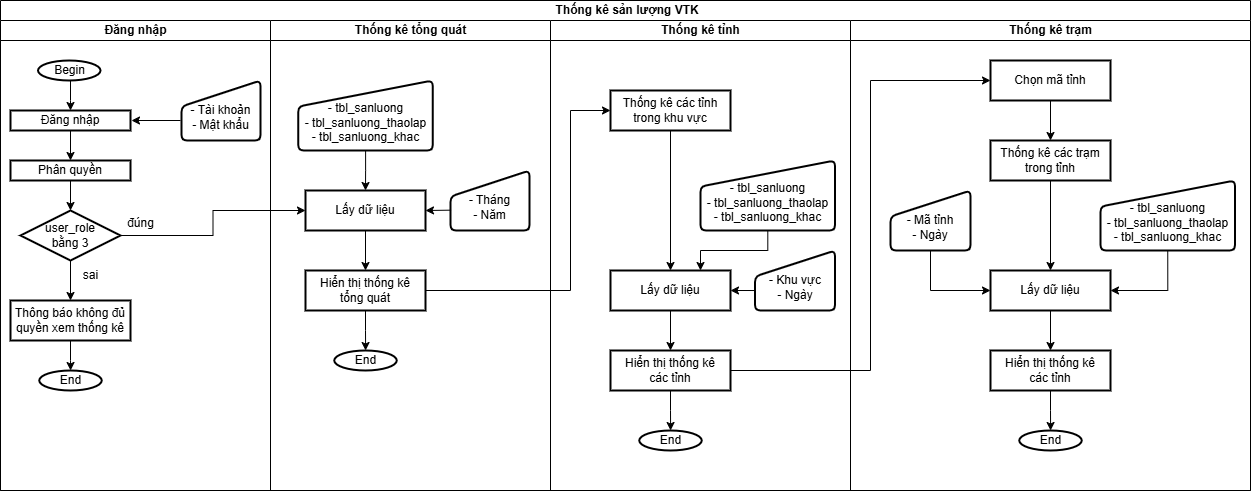

The diagram above was exported from draw.io. Its source (the exported page's mxGraphModel, read from the mxfile embedded in the PNG):
<mxGraphModel dx="1042" dy="543" grid="1" gridSize="10" guides="1" tooltips="1" connect="1" arrows="1" fold="1" page="1" pageScale="1" pageWidth="827" pageHeight="1169" math="0" shadow="0">
  <root>
    <mxCell id="0" />
    <mxCell id="1" parent="0" />
    <mxCell id="sdiyqZiNCDe77xEQcCmj-1" value="&amp;nbsp;Thống kê sản lượng VTK" style="swimlane;childLayout=stackLayout;resizeParent=1;resizeParentMax=0;startSize=20;html=1;" parent="1" vertex="1">
      <mxGeometry x="90.00000000000045" y="30" width="1250" height="490" as="geometry" />
    </mxCell>
    <mxCell id="sdiyqZiNCDe77xEQcCmj-2" value="Đăng nhập" style="swimlane;startSize=20;html=1;" parent="sdiyqZiNCDe77xEQcCmj-1" vertex="1">
      <mxGeometry y="20" width="270" height="470" as="geometry" />
    </mxCell>
    <mxCell id="sdiyqZiNCDe77xEQcCmj-5" value="" style="edgeStyle=orthogonalEdgeStyle;rounded=0;orthogonalLoop=1;jettySize=auto;html=1;" parent="sdiyqZiNCDe77xEQcCmj-2" source="sdiyqZiNCDe77xEQcCmj-6" target="sdiyqZiNCDe77xEQcCmj-8" edge="1">
      <mxGeometry relative="1" as="geometry">
        <Array as="points">
          <mxPoint x="70" y="80" />
          <mxPoint x="70" y="80" />
        </Array>
      </mxGeometry>
    </mxCell>
    <mxCell id="sdiyqZiNCDe77xEQcCmj-6" value="Begin" style="strokeWidth=2;html=1;shape=mxgraph.flowchart.start_1;whiteSpace=wrap;" parent="sdiyqZiNCDe77xEQcCmj-2" vertex="1">
      <mxGeometry x="37.5" y="40" width="62.5" height="20" as="geometry" />
    </mxCell>
    <mxCell id="sdiyqZiNCDe77xEQcCmj-7" value="" style="edgeStyle=orthogonalEdgeStyle;rounded=0;orthogonalLoop=1;jettySize=auto;html=1;" parent="sdiyqZiNCDe77xEQcCmj-2" source="sdiyqZiNCDe77xEQcCmj-8" target="sdiyqZiNCDe77xEQcCmj-9" edge="1">
      <mxGeometry relative="1" as="geometry" />
    </mxCell>
    <mxCell id="sdiyqZiNCDe77xEQcCmj-8" value="Đăng nhập" style="whiteSpace=wrap;html=1;strokeWidth=2;" parent="sdiyqZiNCDe77xEQcCmj-2" vertex="1">
      <mxGeometry x="10" y="90" width="120" height="20" as="geometry" />
    </mxCell>
    <mxCell id="QJH6If7coTSC4PBaST_x-2" value="" style="edgeStyle=orthogonalEdgeStyle;rounded=0;orthogonalLoop=1;jettySize=auto;html=1;" parent="sdiyqZiNCDe77xEQcCmj-2" source="sdiyqZiNCDe77xEQcCmj-9" target="QJH6If7coTSC4PBaST_x-1" edge="1">
      <mxGeometry relative="1" as="geometry" />
    </mxCell>
    <mxCell id="sdiyqZiNCDe77xEQcCmj-9" value="Phân quyền" style="whiteSpace=wrap;html=1;strokeWidth=2;" parent="sdiyqZiNCDe77xEQcCmj-2" vertex="1">
      <mxGeometry x="10" y="140" width="120" height="20" as="geometry" />
    </mxCell>
    <mxCell id="sdiyqZiNCDe77xEQcCmj-12" value="&lt;div&gt;&lt;br&gt;&lt;/div&gt;&lt;div&gt;- Tài khoản&lt;/div&gt;&lt;div&gt;- Mật khẩu&lt;/div&gt;" style="html=1;strokeWidth=2;shape=manualInput;whiteSpace=wrap;rounded=1;size=26;arcSize=11;" parent="sdiyqZiNCDe77xEQcCmj-2" vertex="1">
      <mxGeometry x="181" y="60" width="79" height="60" as="geometry" />
    </mxCell>
    <mxCell id="sdiyqZiNCDe77xEQcCmj-13" value="" style="endArrow=classic;html=1;rounded=0;" parent="sdiyqZiNCDe77xEQcCmj-2" edge="1">
      <mxGeometry width="50" height="50" relative="1" as="geometry">
        <mxPoint x="179.99999999999955" y="100" as="sourcePoint" />
        <mxPoint x="130.99999999999955" y="100" as="targetPoint" />
      </mxGeometry>
    </mxCell>
    <mxCell id="QJH6If7coTSC4PBaST_x-5" value="" style="edgeStyle=orthogonalEdgeStyle;rounded=0;orthogonalLoop=1;jettySize=auto;html=1;" parent="sdiyqZiNCDe77xEQcCmj-2" source="QJH6If7coTSC4PBaST_x-1" target="QJH6If7coTSC4PBaST_x-4" edge="1">
      <mxGeometry relative="1" as="geometry" />
    </mxCell>
    <mxCell id="QJH6If7coTSC4PBaST_x-1" value="user_role&lt;div&gt;bằng 3&lt;/div&gt;" style="rhombus;whiteSpace=wrap;html=1;strokeWidth=2;" parent="sdiyqZiNCDe77xEQcCmj-2" vertex="1">
      <mxGeometry x="20" y="190" width="100" height="50" as="geometry" />
    </mxCell>
    <mxCell id="QJH6If7coTSC4PBaST_x-8" value="" style="edgeStyle=orthogonalEdgeStyle;rounded=0;orthogonalLoop=1;jettySize=auto;html=1;" parent="sdiyqZiNCDe77xEQcCmj-2" source="QJH6If7coTSC4PBaST_x-4" target="QJH6If7coTSC4PBaST_x-7" edge="1">
      <mxGeometry relative="1" as="geometry" />
    </mxCell>
    <mxCell id="QJH6If7coTSC4PBaST_x-4" value="Thông báo không đủ quyền xem thống kê" style="whiteSpace=wrap;html=1;strokeWidth=2;" parent="sdiyqZiNCDe77xEQcCmj-2" vertex="1">
      <mxGeometry x="10" y="280" width="120" height="40" as="geometry" />
    </mxCell>
    <mxCell id="QJH6If7coTSC4PBaST_x-6" value="sai" style="text;html=1;align=center;verticalAlign=middle;resizable=0;points=[];autosize=1;strokeColor=none;fillColor=none;" parent="sdiyqZiNCDe77xEQcCmj-2" vertex="1">
      <mxGeometry x="69.99999999999955" y="240" width="40" height="30" as="geometry" />
    </mxCell>
    <mxCell id="QJH6If7coTSC4PBaST_x-7" value="End" style="strokeWidth=2;html=1;shape=mxgraph.flowchart.start_1;whiteSpace=wrap;" parent="sdiyqZiNCDe77xEQcCmj-2" vertex="1">
      <mxGeometry x="38.75" y="350" width="62.5" height="20" as="geometry" />
    </mxCell>
    <mxCell id="sdiyqZiNCDe77xEQcCmj-11" value="" style="edgeStyle=orthogonalEdgeStyle;rounded=0;orthogonalLoop=1;jettySize=auto;html=1;" parent="sdiyqZiNCDe77xEQcCmj-1" source="QJH6If7coTSC4PBaST_x-1" target="sdiyqZiNCDe77xEQcCmj-10" edge="1">
      <mxGeometry relative="1" as="geometry" />
    </mxCell>
    <mxCell id="sdiyqZiNCDe77xEQcCmj-3" value="Thống kê tổng quát" style="swimlane;startSize=20;html=1;" parent="sdiyqZiNCDe77xEQcCmj-1" vertex="1">
      <mxGeometry x="270" y="20" width="280" height="470" as="geometry" />
    </mxCell>
    <mxCell id="S6K700AKQdSfXpzC05Ed-47" value="" style="edgeStyle=orthogonalEdgeStyle;rounded=0;orthogonalLoop=1;jettySize=auto;html=1;" parent="sdiyqZiNCDe77xEQcCmj-3" source="sdiyqZiNCDe77xEQcCmj-10" target="S6K700AKQdSfXpzC05Ed-46" edge="1">
      <mxGeometry relative="1" as="geometry" />
    </mxCell>
    <mxCell id="sdiyqZiNCDe77xEQcCmj-10" value="&lt;div&gt;Lấy dữ liệu&lt;/div&gt;" style="whiteSpace=wrap;html=1;strokeWidth=2;" parent="sdiyqZiNCDe77xEQcCmj-3" vertex="1">
      <mxGeometry x="35" y="170" width="120" height="40" as="geometry" />
    </mxCell>
    <mxCell id="sdiyqZiNCDe77xEQcCmj-32" value="&lt;div&gt;&lt;br&gt;&lt;/div&gt;&lt;div&gt;- Tháng&lt;/div&gt;&lt;div&gt;- Năm&lt;/div&gt;" style="html=1;strokeWidth=2;shape=manualInput;whiteSpace=wrap;rounded=1;size=26;arcSize=11;" parent="sdiyqZiNCDe77xEQcCmj-3" vertex="1">
      <mxGeometry x="180" y="150" width="79" height="60" as="geometry" />
    </mxCell>
    <mxCell id="sdiyqZiNCDe77xEQcCmj-33" value="" style="endArrow=classic;html=1;rounded=0;entryX=1;entryY=0.5;entryDx=0;entryDy=0;exitX=0.007;exitY=0.661;exitDx=0;exitDy=0;exitPerimeter=0;" parent="sdiyqZiNCDe77xEQcCmj-3" source="sdiyqZiNCDe77xEQcCmj-32" target="sdiyqZiNCDe77xEQcCmj-10" edge="1">
      <mxGeometry width="50" height="50" relative="1" as="geometry">
        <mxPoint x="178.99999999999955" y="250" as="sourcePoint" />
        <mxPoint x="169.99999999999955" y="260" as="targetPoint" />
      </mxGeometry>
    </mxCell>
    <mxCell id="sdiyqZiNCDe77xEQcCmj-57" value="End" style="strokeWidth=2;html=1;shape=mxgraph.flowchart.start_1;whiteSpace=wrap;" parent="sdiyqZiNCDe77xEQcCmj-3" vertex="1">
      <mxGeometry x="63.75" y="330" width="62.5" height="20" as="geometry" />
    </mxCell>
    <mxCell id="S6K700AKQdSfXpzC05Ed-45" value="" style="edgeStyle=orthogonalEdgeStyle;rounded=0;orthogonalLoop=1;jettySize=auto;html=1;" parent="sdiyqZiNCDe77xEQcCmj-3" source="S6K700AKQdSfXpzC05Ed-44" target="sdiyqZiNCDe77xEQcCmj-10" edge="1">
      <mxGeometry relative="1" as="geometry" />
    </mxCell>
    <mxCell id="S6K700AKQdSfXpzC05Ed-44" value="&lt;div&gt;&lt;br&gt;&lt;/div&gt;- tbl_sanluong&lt;div&gt;- tbl_sanluong_thaolap&lt;/div&gt;&lt;div&gt;- tbl_sanluong_khac&lt;/div&gt;" style="html=1;strokeWidth=2;shape=manualInput;whiteSpace=wrap;rounded=1;size=26;arcSize=11;" parent="sdiyqZiNCDe77xEQcCmj-3" vertex="1">
      <mxGeometry x="27.75" y="60" width="134.5" height="70" as="geometry" />
    </mxCell>
    <mxCell id="S6K700AKQdSfXpzC05Ed-51" value="" style="edgeStyle=orthogonalEdgeStyle;rounded=0;orthogonalLoop=1;jettySize=auto;html=1;" parent="sdiyqZiNCDe77xEQcCmj-3" source="S6K700AKQdSfXpzC05Ed-46" target="sdiyqZiNCDe77xEQcCmj-57" edge="1">
      <mxGeometry relative="1" as="geometry" />
    </mxCell>
    <mxCell id="S6K700AKQdSfXpzC05Ed-46" value="Hiển thị thống kê&lt;div&gt;tổng quát&lt;/div&gt;" style="whiteSpace=wrap;html=1;strokeWidth=2;" parent="sdiyqZiNCDe77xEQcCmj-3" vertex="1">
      <mxGeometry x="35" y="250" width="120" height="40" as="geometry" />
    </mxCell>
    <mxCell id="S6K700AKQdSfXpzC05Ed-52" style="edgeStyle=orthogonalEdgeStyle;rounded=0;orthogonalLoop=1;jettySize=auto;html=1;entryX=0;entryY=0.5;entryDx=0;entryDy=0;" parent="sdiyqZiNCDe77xEQcCmj-1" source="S6K700AKQdSfXpzC05Ed-46" target="S6K700AKQdSfXpzC05Ed-4" edge="1">
      <mxGeometry relative="1" as="geometry">
        <mxPoint x="559.9999999999995" y="110" as="targetPoint" />
        <Array as="points">
          <mxPoint x="570" y="290" />
          <mxPoint x="570" y="110" />
        </Array>
      </mxGeometry>
    </mxCell>
    <mxCell id="S6K700AKQdSfXpzC05Ed-75" style="edgeStyle=orthogonalEdgeStyle;rounded=0;orthogonalLoop=1;jettySize=auto;html=1;entryX=0;entryY=0.5;entryDx=0;entryDy=0;" parent="sdiyqZiNCDe77xEQcCmj-1" source="S6K700AKQdSfXpzC05Ed-58" target="S6K700AKQdSfXpzC05Ed-65" edge="1">
      <mxGeometry relative="1" as="geometry">
        <Array as="points">
          <mxPoint x="870" y="370" />
          <mxPoint x="870" y="80" />
        </Array>
      </mxGeometry>
    </mxCell>
    <mxCell id="S6K700AKQdSfXpzC05Ed-2" value="Thống kê tỉnh" style="swimlane;startSize=20;html=1;" parent="sdiyqZiNCDe77xEQcCmj-1" vertex="1">
      <mxGeometry x="550" y="20" width="300" height="470" as="geometry" />
    </mxCell>
    <mxCell id="S6K700AKQdSfXpzC05Ed-3" value="" style="edgeStyle=orthogonalEdgeStyle;rounded=0;orthogonalLoop=1;jettySize=auto;html=1;entryX=0.5;entryY=0;entryDx=0;entryDy=0;" parent="S6K700AKQdSfXpzC05Ed-2" source="S6K700AKQdSfXpzC05Ed-4" target="S6K700AKQdSfXpzC05Ed-54" edge="1">
      <mxGeometry relative="1" as="geometry">
        <mxPoint x="94.99999999999955" y="250" as="targetPoint" />
      </mxGeometry>
    </mxCell>
    <mxCell id="S6K700AKQdSfXpzC05Ed-4" value="&lt;div&gt;Thống kê các tỉnh&lt;/div&gt;&lt;div&gt;trong khu vực&lt;/div&gt;" style="whiteSpace=wrap;html=1;strokeWidth=2;" parent="S6K700AKQdSfXpzC05Ed-2" vertex="1">
      <mxGeometry x="60" y="70" width="120" height="40" as="geometry" />
    </mxCell>
    <mxCell id="S6K700AKQdSfXpzC05Ed-57" value="" style="edgeStyle=orthogonalEdgeStyle;rounded=0;orthogonalLoop=1;jettySize=auto;html=1;exitX=0.006;exitY=0.667;exitDx=0;exitDy=0;exitPerimeter=0;" parent="S6K700AKQdSfXpzC05Ed-2" source="S6K700AKQdSfXpzC05Ed-9" target="S6K700AKQdSfXpzC05Ed-54" edge="1">
      <mxGeometry relative="1" as="geometry" />
    </mxCell>
    <mxCell id="S6K700AKQdSfXpzC05Ed-9" value="&lt;div&gt;&lt;br&gt;&lt;/div&gt;- Khu vực&lt;div&gt;- Ngày&lt;/div&gt;" style="html=1;strokeWidth=2;shape=manualInput;whiteSpace=wrap;rounded=1;size=26;arcSize=11;" parent="S6K700AKQdSfXpzC05Ed-2" vertex="1">
      <mxGeometry x="204.49999999999955" y="230" width="80" height="60" as="geometry" />
    </mxCell>
    <mxCell id="S6K700AKQdSfXpzC05Ed-17" value="End" style="strokeWidth=2;html=1;shape=mxgraph.flowchart.start_1;whiteSpace=wrap;" parent="S6K700AKQdSfXpzC05Ed-2" vertex="1">
      <mxGeometry x="88.75" y="410" width="62.5" height="20" as="geometry" />
    </mxCell>
    <mxCell id="S6K700AKQdSfXpzC05Ed-62" style="edgeStyle=orthogonalEdgeStyle;rounded=0;orthogonalLoop=1;jettySize=auto;html=1;entryX=0.75;entryY=0;entryDx=0;entryDy=0;" parent="S6K700AKQdSfXpzC05Ed-2" source="S6K700AKQdSfXpzC05Ed-53" target="S6K700AKQdSfXpzC05Ed-54" edge="1">
      <mxGeometry relative="1" as="geometry" />
    </mxCell>
    <mxCell id="S6K700AKQdSfXpzC05Ed-53" value="&lt;div&gt;&lt;br&gt;&lt;/div&gt;- tbl_sanluong&lt;div&gt;- tbl_sanluong_thaolap&lt;/div&gt;&lt;div&gt;- tbl_sanluong_khac&lt;/div&gt;" style="html=1;strokeWidth=2;shape=manualInput;whiteSpace=wrap;rounded=1;size=26;arcSize=11;" parent="S6K700AKQdSfXpzC05Ed-2" vertex="1">
      <mxGeometry x="150" y="140" width="134.5" height="70" as="geometry" />
    </mxCell>
    <mxCell id="S6K700AKQdSfXpzC05Ed-59" value="" style="edgeStyle=orthogonalEdgeStyle;rounded=0;orthogonalLoop=1;jettySize=auto;html=1;" parent="S6K700AKQdSfXpzC05Ed-2" source="S6K700AKQdSfXpzC05Ed-54" target="S6K700AKQdSfXpzC05Ed-58" edge="1">
      <mxGeometry relative="1" as="geometry" />
    </mxCell>
    <mxCell id="S6K700AKQdSfXpzC05Ed-54" value="&lt;div&gt;Lấy dữ liệu&lt;/div&gt;" style="whiteSpace=wrap;html=1;strokeWidth=2;" parent="S6K700AKQdSfXpzC05Ed-2" vertex="1">
      <mxGeometry x="60" y="250" width="120" height="40" as="geometry" />
    </mxCell>
    <mxCell id="S6K700AKQdSfXpzC05Ed-60" value="" style="edgeStyle=orthogonalEdgeStyle;rounded=0;orthogonalLoop=1;jettySize=auto;html=1;" parent="S6K700AKQdSfXpzC05Ed-2" source="S6K700AKQdSfXpzC05Ed-58" target="S6K700AKQdSfXpzC05Ed-17" edge="1">
      <mxGeometry relative="1" as="geometry" />
    </mxCell>
    <mxCell id="S6K700AKQdSfXpzC05Ed-58" value="Hiển thị thống kê&lt;div&gt;các tỉnh&lt;/div&gt;" style="whiteSpace=wrap;html=1;strokeWidth=2;" parent="S6K700AKQdSfXpzC05Ed-2" vertex="1">
      <mxGeometry x="60" y="330" width="120" height="40" as="geometry" />
    </mxCell>
    <mxCell id="S6K700AKQdSfXpzC05Ed-63" value="Thống kê trạm" style="swimlane;startSize=20;html=1;" parent="sdiyqZiNCDe77xEQcCmj-1" vertex="1">
      <mxGeometry x="850" y="20" width="400" height="470" as="geometry" />
    </mxCell>
    <mxCell id="S6K700AKQdSfXpzC05Ed-77" value="" style="edgeStyle=orthogonalEdgeStyle;rounded=0;orthogonalLoop=1;jettySize=auto;html=1;" parent="S6K700AKQdSfXpzC05Ed-63" source="S6K700AKQdSfXpzC05Ed-65" target="S6K700AKQdSfXpzC05Ed-76" edge="1">
      <mxGeometry relative="1" as="geometry" />
    </mxCell>
    <mxCell id="S6K700AKQdSfXpzC05Ed-65" value="&lt;div&gt;Chọn mã tỉnh&lt;/div&gt;" style="whiteSpace=wrap;html=1;strokeWidth=2;" parent="S6K700AKQdSfXpzC05Ed-63" vertex="1">
      <mxGeometry x="140" y="40" width="120" height="40" as="geometry" />
    </mxCell>
    <mxCell id="S6K700AKQdSfXpzC05Ed-78" style="edgeStyle=orthogonalEdgeStyle;rounded=0;orthogonalLoop=1;jettySize=auto;html=1;entryX=0;entryY=0.5;entryDx=0;entryDy=0;exitX=0.5;exitY=1;exitDx=0;exitDy=0;" parent="S6K700AKQdSfXpzC05Ed-63" source="S6K700AKQdSfXpzC05Ed-67" target="S6K700AKQdSfXpzC05Ed-72" edge="1">
      <mxGeometry relative="1" as="geometry" />
    </mxCell>
    <mxCell id="S6K700AKQdSfXpzC05Ed-67" value="&lt;div&gt;&lt;br&gt;&lt;/div&gt;- Mã tỉnh&lt;div&gt;- Ngày&lt;/div&gt;" style="html=1;strokeWidth=2;shape=manualInput;whiteSpace=wrap;rounded=1;size=26;arcSize=11;" parent="S6K700AKQdSfXpzC05Ed-63" vertex="1">
      <mxGeometry x="39.999999999999545" y="170" width="80" height="60" as="geometry" />
    </mxCell>
    <mxCell id="S6K700AKQdSfXpzC05Ed-68" value="End" style="strokeWidth=2;html=1;shape=mxgraph.flowchart.start_1;whiteSpace=wrap;" parent="S6K700AKQdSfXpzC05Ed-63" vertex="1">
      <mxGeometry x="168.75" y="410" width="62.5" height="20" as="geometry" />
    </mxCell>
    <mxCell id="S6K700AKQdSfXpzC05Ed-69" style="edgeStyle=orthogonalEdgeStyle;rounded=0;orthogonalLoop=1;jettySize=auto;html=1;entryX=1;entryY=0.5;entryDx=0;entryDy=0;exitX=0.5;exitY=1;exitDx=0;exitDy=0;" parent="S6K700AKQdSfXpzC05Ed-63" source="S6K700AKQdSfXpzC05Ed-70" target="S6K700AKQdSfXpzC05Ed-72" edge="1">
      <mxGeometry relative="1" as="geometry" />
    </mxCell>
    <mxCell id="S6K700AKQdSfXpzC05Ed-70" value="&lt;div&gt;&lt;br&gt;&lt;/div&gt;- tbl_sanluong&lt;div&gt;- tbl_sanluong_thaolap&lt;/div&gt;&lt;div&gt;- tbl_sanluong_khac&lt;/div&gt;" style="html=1;strokeWidth=2;shape=manualInput;whiteSpace=wrap;rounded=1;size=26;arcSize=11;" parent="S6K700AKQdSfXpzC05Ed-63" vertex="1">
      <mxGeometry x="250" y="160" width="134.5" height="70" as="geometry" />
    </mxCell>
    <mxCell id="S6K700AKQdSfXpzC05Ed-71" value="" style="edgeStyle=orthogonalEdgeStyle;rounded=0;orthogonalLoop=1;jettySize=auto;html=1;" parent="S6K700AKQdSfXpzC05Ed-63" source="S6K700AKQdSfXpzC05Ed-72" target="S6K700AKQdSfXpzC05Ed-74" edge="1">
      <mxGeometry relative="1" as="geometry" />
    </mxCell>
    <mxCell id="S6K700AKQdSfXpzC05Ed-72" value="&lt;div&gt;Lấy dữ liệu&lt;/div&gt;" style="whiteSpace=wrap;html=1;strokeWidth=2;" parent="S6K700AKQdSfXpzC05Ed-63" vertex="1">
      <mxGeometry x="140" y="250" width="120" height="40" as="geometry" />
    </mxCell>
    <mxCell id="S6K700AKQdSfXpzC05Ed-73" value="" style="edgeStyle=orthogonalEdgeStyle;rounded=0;orthogonalLoop=1;jettySize=auto;html=1;" parent="S6K700AKQdSfXpzC05Ed-63" source="S6K700AKQdSfXpzC05Ed-74" target="S6K700AKQdSfXpzC05Ed-68" edge="1">
      <mxGeometry relative="1" as="geometry" />
    </mxCell>
    <mxCell id="S6K700AKQdSfXpzC05Ed-74" value="Hiển thị thống kê&lt;div&gt;các tỉnh&lt;/div&gt;" style="whiteSpace=wrap;html=1;strokeWidth=2;" parent="S6K700AKQdSfXpzC05Ed-63" vertex="1">
      <mxGeometry x="140" y="330" width="120" height="40" as="geometry" />
    </mxCell>
    <mxCell id="S6K700AKQdSfXpzC05Ed-79" style="edgeStyle=orthogonalEdgeStyle;rounded=0;orthogonalLoop=1;jettySize=auto;html=1;entryX=0.5;entryY=0;entryDx=0;entryDy=0;" parent="S6K700AKQdSfXpzC05Ed-63" source="S6K700AKQdSfXpzC05Ed-76" target="S6K700AKQdSfXpzC05Ed-72" edge="1">
      <mxGeometry relative="1" as="geometry">
        <mxPoint x="199.99999999999955" y="230" as="targetPoint" />
      </mxGeometry>
    </mxCell>
    <mxCell id="S6K700AKQdSfXpzC05Ed-76" value="Thống kê các trạm&lt;div&gt;trong tỉnh&lt;/div&gt;" style="whiteSpace=wrap;html=1;strokeWidth=2;" parent="S6K700AKQdSfXpzC05Ed-63" vertex="1">
      <mxGeometry x="140" y="120" width="120" height="40" as="geometry" />
    </mxCell>
    <mxCell id="QJH6If7coTSC4PBaST_x-3" value="đúng" style="text;html=1;align=center;verticalAlign=middle;resizable=0;points=[];autosize=1;strokeColor=none;fillColor=none;" parent="1" vertex="1">
      <mxGeometry x="205" y="238" width="50" height="30" as="geometry" />
    </mxCell>
  </root>
</mxGraphModel>